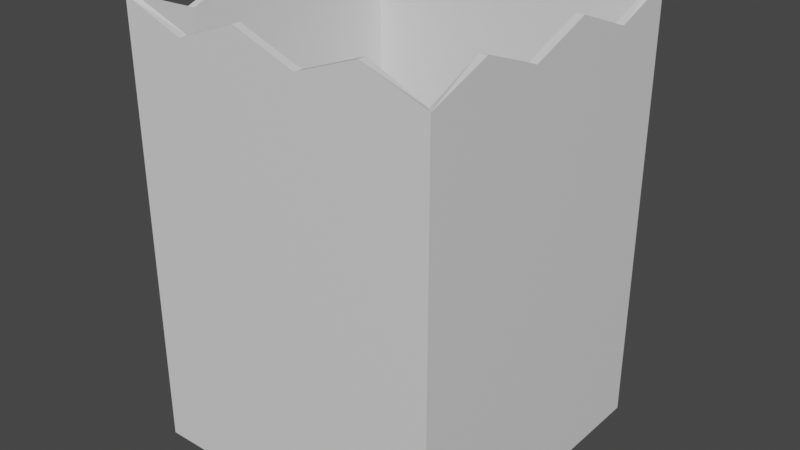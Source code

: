# Source: popcornBag.blend  (saved by Blender 3.6.14; exported with 4.5.12 LTS)
import bpy
from mathutils import Matrix  # noqa: F401  (used for matrix-valued properties, if any)

bpy.ops.wm.read_factory_settings(use_empty=True)
scene = bpy.context.scene
scene.name = 'Scene'

# ---- collections
col_collection = bpy.data.collections.new('Collection'); scene.collection.children.link(col_collection)

# ---- materials (node trees are filled in below, after node groups)
mat_material = bpy.data.materials.new('Material')
mat_material.alpha_threshold = 0.0
mat_material.use_transparent_shadow = False
mat_material.roughness = 0.5
mat_material.line_color = (0.0, 0.0, 0.0, 1.0)

# ---- material node trees
mat_material.use_nodes = True; mat_material.node_tree.nodes.clear()
_N = mat_material.node_tree.nodes; _L = mat_material.node_tree.links
n0 = _N.new('ShaderNodeOutputMaterial'); n0.name = 'Material Output'; n0.location = (300, 300)
n1 = _N.new('ShaderNodeBsdfPrincipled'); n1.name = 'Principled BSDF'; n1.location = (10, 300)
n1.distribution = 'GGX'
n1.subsurface_method = 'RANDOM_WALK_SKIN'
n1.inputs[3].default_value = 1.45
n1.inputs[27].default_value = (0.0, 0.0, 0.0, 1.0)
n1.inputs[28].default_value = 1.0
_L.new(n1.outputs[0], n0.inputs[0])
n0.is_active_output = True

# ---- world
world_world = bpy.data.worlds.new('World'); scene.world = world_world
world_world.use_nodes = True; world_world.node_tree.nodes.clear()
_N = world_world.node_tree.nodes; _L = world_world.node_tree.links
n0 = _N.new('ShaderNodeOutputWorld'); n0.name = 'World Output'; n0.location = (300, 300)
n1 = _N.new('ShaderNodeBackground'); n1.name = 'Background'; n1.location = (10, 300)
n1.inputs[0].default_value = (0.05088, 0.05088, 0.05088, 1.0)
_L.new(n1.outputs[0], n0.inputs[0])
n0.is_active_output = True
world_world.color = (0.05088, 0.05088, 0.05088)
world_world.use_sun_shadow = False
world_world.sun_shadow_jitter_overblur = 0.0

# ---- meshes
me_cube = bpy.data.meshes.new('Cube')
me_cube.from_pydata([(1.0, 1.0, 1.79), (1.0, 1.0, -1.0), (1.0, -1.0, 1.642), (1.0, -1.0, -1.0), (-1.0, 1.0, 1.642), (-1.0, 1.0, -1.0), (-1.0, -1.0, 1.79), (-1.0, -1.0, -1.0), (-1.0, 0.6, -1.0), (-1.0, 0.2, -1.0), (-1.0, -0.2, -1.0), (-1.0, -0.6, -1.0), (1.0, 0.6, 1.642), (1.0, 0.2, 1.79), (1.0, -0.2, 1.642), (1.0, -0.6, 1.79), (-1.0, -0.6, 1.642), (-1.0, -0.2, 1.79), (-1.0, 0.2, 1.642), (-1.0, 0.6, 1.79), (1.0, -0.6, -1.0), (1.0, -0.2, -1.0), (1.0, 0.2, -1.0), (1.0, 0.6, -1.0), (0.6, 1.0, -1.0), (0.2, 1.0, -1.0), (-0.2, 1.0, -1.0), (-0.6, 1.0, -1.0), (0.6, -1.0, 1.79), (0.2, -1.0, 1.642), (-0.2, -1.0, 1.79), (-0.6, -1.0, 1.642), (-0.6, -1.0, -1.0), (-0.2, -1.0, -1.0), (0.2, -1.0, -1.0), (0.6, -1.0, -1.0), (-0.6, 1.0, 1.79), (-0.2, 1.0, 1.642), (0.2, 1.0, 1.79), (0.6, 1.0, 1.642), (0.7664, 0.7664, -0.9652), (0.7664, -0.7664, -0.9652), (-0.7664, 0.7664, -0.9652), (-0.7664, -0.7664, -0.9652), (-0.7664, 0.4598, -0.9652), (-0.7664, 0.1533, -0.9652), (-0.7664, -0.1533, -0.9652), (-0.7664, -0.4598, -0.9652), (0.7664, -0.4598, -0.9652), (0.7664, -0.1533, -0.9652), (0.7664, 0.1533, -0.9652), (0.7664, 0.4598, -0.9652), (0.4598, 0.7664, -0.9652), (0.1533, 0.7664, -0.9652), (-0.1533, 0.7664, -0.9652), (-0.4598, 0.7664, -0.9652), (-0.4598, -0.7664, -0.9652), (-0.1533, -0.7664, -0.9652), (0.1533, -0.7664, -0.9652), (0.4598, -0.7664, -0.9652)], [], [(32, 31, 6, 7), (8, 19, 4, 5), (20, 15, 2, 3), (24, 39, 0, 1), (1, 0, 12, 23), (23, 12, 13, 22), (22, 13, 14, 21), (21, 14, 15, 20), (7, 6, 16, 11), (11, 16, 17, 10), (10, 17, 18, 9), (9, 18, 19, 8), (5, 4, 36, 27), (27, 36, 37, 26), (26, 37, 38, 25), (25, 38, 39, 24), (34, 33, 57, 58), (3, 2, 28, 35), (35, 28, 29, 34), (34, 29, 30, 33), (33, 30, 31, 32), (42, 55, 54, 53, 52, 40, 51, 50, 49, 48, 41, 59, 58, 57, 56, 43, 47, 46, 45, 44), (20, 3, 41, 48), (27, 26, 54, 55), (35, 34, 58, 59), (21, 20, 48, 49), (1, 23, 51, 40), (22, 21, 49, 50), (8, 5, 42, 44), (23, 22, 50, 51), (9, 8, 44, 45), (24, 1, 40, 52), (10, 9, 45, 46), (32, 7, 43, 56), (25, 24, 52, 53), (7, 11, 47, 43), (11, 10, 46, 47), (33, 32, 56, 57), (3, 35, 59, 41), (26, 25, 53, 54), (5, 27, 55, 42)])
_uv = me_cube.uv_layers.new(name='UVMap')
_uv.uv.foreach_set('vector', [0.375, 0.95, 0.625, 0.95, 0.625, 1.0, 0.375, 1.0, 0.375, 0.2, 0.625, 0.2, 0.625, 0.25, 0.375, 0.25, 0.375, 0.7, 0.625, 0.7, 0.625, 0.75, 0.375, 0.75, 0.375, 0.45, 0.625, 0.45, 0.625, 0.5, 0.375, 0.5, 0.375, 0.5, 0.625, 0.5, 0.625, 0.55, 0.375, 0.55, 0.375, 0.55, 0.625, 0.55, 0.625, 0.6, 0.375, 0.6, 0.375, 0.6, 0.625, 0.6, 0.625, 0.65, 0.375, 0.65, 0.375, 0.65, 0.625, 0.65, 0.625, 0.7, 0.375, 0.7, 0.375, 0.0, 0.625, 0.0, 0.625, 0.05, 0.375, 0.05, 0.375, 0.05, 0.625, 0.05, 0.625, 0.1, 0.375, 0.1, 0.375, 0.1, 0.625, 0.1, 0.625, 0.15, 0.375, 0.15, 0.375, 0.15, 0.625, 0.15, 0.625, 0.2, 0.375, 0.2, 0.375, 0.25, 0.625, 0.25, 0.625, 0.3, 0.375, 0.3, 0.375, 0.3, 0.625, 0.3, 0.625, 0.35, 0.375, 0.35, 0.375, 0.35, 0.625, 0.35, 0.625, 0.4, 0.375, 0.4, 0.375, 0.4, 0.625, 0.4, 0.625, 0.45, 0.375, 0.45, 0.375, 0.85, 0.375, 0.9, 0.375, 0.9, 0.375, 0.85, 0.375, 0.75, 0.625, 0.75, 0.625, 0.8, 0.375, 0.8, 0.375, 0.8, 0.625, 0.8, 0.625, 0.85, 0.375, 0.85, 0.375, 0.85, 0.625, 0.85, 0.625, 0.9, 0.375, 0.9, 0.375, 0.9, 0.625, 0.9, 0.625, 0.95, 0.375, 0.95, 0.125, 0.5, 0.175, 0.5, 0.225, 0.5, 0.275, 0.5, 0.325, 0.5, 0.375, 0.5, 0.375, 0.55, 0.375, 0.6, 0.375, 0.65, 0.375, 0.7, 0.375, 0.75, 0.325, 0.75, 0.275, 0.75, 0.225, 0.75, 0.175, 0.75, 0.125, 0.75, 0.125, 0.7, 0.125, 0.65, 0.125, 0.6, 0.125, 0.55, 0.375, 0.7, 0.375, 0.75, 0.375, 0.75, 0.375, 0.7, 0.375, 0.3, 0.375, 0.35, 0.375, 0.35, 0.375, 0.3, 0.375, 0.8, 0.375, 0.85, 0.375, 0.85, 0.375, 0.8, 0.375, 0.65, 0.375, 0.7, 0.375, 0.7, 0.375, 0.65, 0.375, 0.5, 0.375, 0.55, 0.375, 0.55, 0.375, 0.5, 0.375, 0.6, 0.375, 0.65, 0.375, 0.65, 0.375, 0.6, 0.375, 0.2, 0.375, 0.25, 0.375, 0.25, 0.375, 0.2, 0.375, 0.55, 0.375, 0.6, 0.375, 0.6, 0.375, 0.55, 0.375, 0.15, 0.375, 0.2, 0.375, 0.2, 0.375, 0.15, 0.375, 0.45, 0.375, 0.5, 0.375, 0.5, 0.375, 0.45, 0.375, 0.1, 0.375, 0.15, 0.375, 0.15, 0.375, 0.1, 0.375, 0.95, 0.375, 1.0, 0.375, 1.0, 0.375, 0.95, 0.375, 0.4, 0.375, 0.45, 0.375, 0.45, 0.375, 0.4, 0.375, 0.0, 0.375, 0.05, 0.375, 0.05, 0.375, 0.0, 0.375, 0.05, 0.375, 0.1, 0.375, 0.1, 0.375, 0.05, 0.375, 0.9, 0.375, 0.95, 0.375, 0.95, 0.375, 0.9, 0.375, 0.75, 0.375, 0.8, 0.375, 0.8, 0.375, 0.75, 0.375, 0.35, 0.375, 0.4, 0.375, 0.4, 0.375, 0.35, 0.375, 0.25, 0.375, 0.3, 0.375, 0.3, 0.375, 0.25])
me_cube.materials.append(mat_material)
me_cube.use_mirror_vertex_groups = False
me_cube.update()

# ---- objects
ob_cube = bpy.data.objects.new('Cube', me_cube)

# ---- transforms, parenting, visibility, modifiers, constraints
ob_cube.location = (0.0, 0.0, 0.0)
ob_cube.scale = (1.199, 1.199, 1.199)
ob_cube.lock_rotations_4d = False
ob_cube.empty_display_type = 'ARROWS'
ob_cube.lineart.crease_threshold = 0.0
_m = ob_cube.modifiers.new('Solidify', 'SOLIDIFY')
_m.thickness = 0.05

# ---- collection membership
col_collection.objects.link(ob_cube)

# ---- scene / render settings (as saved in the file)
scene.frame_start = 1; scene.frame_end = 250; scene.frame_set(1)
scene.render.engine = 'BLENDER_EEVEE_NEXT'
scene.cycles.sampling_pattern = 'TABULATED_SOBOL'
scene.view_settings.view_transform = 'Filmic'
bpy.context.view_layer.update()

# ---- added for rendering (the .blend has no active camera and no usable light): camera, sun
cam_auto = bpy.data.cameras.new('AutoCamera')
cam_auto.lens = 50.0
cam_auto.sensor_width = 36.0
cam_auto.clip_end = 1000.0
ob_auto_camera = bpy.data.objects.new('AutoCamera', cam_auto)
scene.collection.objects.link(ob_auto_camera)
ob_auto_camera.location = (4.40827, -5.28993, 4.00044)
ob_auto_camera.rotation_euler = (1.09748, -7.21219e-08, 0.694738)
scene.camera = ob_auto_camera
light_auto_sun = bpy.data.lights.new('AutoSun', 'SUN')
light_auto_sun.energy = 3.0
light_auto_sun.angle = 0.0523599
ob_auto_sun = bpy.data.objects.new('AutoSun', light_auto_sun)
scene.collection.objects.link(ob_auto_sun)
ob_auto_sun.rotation_euler = (0.872665, 0.174533, 0.523599)
bpy.context.view_layer.update()
